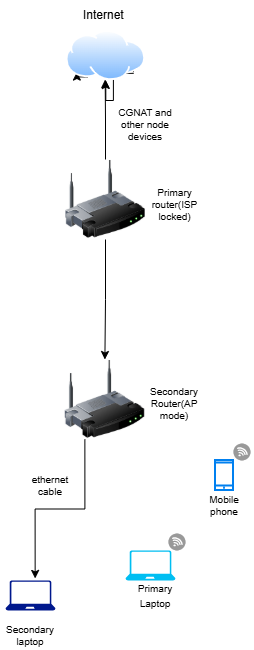

The diagram above was exported from draw.io. Its source (the exported page's mxGraphModel, read from the mxfile embedded in the PNG):
<mxGraphModel dx="1895" dy="958" grid="1" gridSize="10" guides="1" tooltips="1" connect="1" arrows="1" fold="1" page="1" pageScale="1" pageWidth="850" pageHeight="1100" math="0" shadow="0">
  <root>
    <mxCell id="0" />
    <mxCell id="1" parent="0" />
    <mxCell id="7MnPEKiLw0id1TmbTMiK-7" edge="1" parent="1" source="7MnPEKiLw0id1TmbTMiK-1" style="edgeStyle=orthogonalEdgeStyle;rounded=0;orthogonalLoop=1;jettySize=auto;html=1;" target="7MnPEKiLw0id1TmbTMiK-2">
      <mxGeometry relative="1" as="geometry" />
    </mxCell>
    <mxCell id="7MnPEKiLw0id1TmbTMiK-1" parent="1" style="image;html=1;image=img/lib/clip_art/networking/Wireless_Router_128x128.png" value="" vertex="1">
      <mxGeometry height="80" width="80" x="415" y="319" as="geometry" />
    </mxCell>
    <mxCell id="7MnPEKiLw0id1TmbTMiK-2" parent="1" style="image;html=1;image=img/lib/clip_art/networking/Wireless_Router_128x128.png;fontFamily=Times New Roman;" value="" vertex="1">
      <mxGeometry height="80" width="80" x="414.37" y="519" as="geometry" />
    </mxCell>
    <mxCell id="7MnPEKiLw0id1TmbTMiK-5" edge="1" parent="1" source="7MnPEKiLw0id1TmbTMiK-3" style="edgeStyle=orthogonalEdgeStyle;rounded=0;orthogonalLoop=1;jettySize=auto;html=1;exitX=1;exitY=1;exitDx=0;exitDy=0;">
      <mxGeometry relative="1" as="geometry">
        <mxPoint x="482.93288015272924" y="231.55949306791274" as="sourcePoint" />
        <mxPoint x="455" y="236.05882352941182" as="targetPoint" />
      </mxGeometry>
    </mxCell>
    <mxCell id="7MnPEKiLw0id1TmbTMiK-4" edge="1" parent="1" style="edgeStyle=orthogonalEdgeStyle;rounded=0;orthogonalLoop=1;jettySize=auto;html=1;exitX=0.25;exitY=1;exitDx=0;exitDy=0;entryX=0;entryY=1;entryDx=0;entryDy=0;">
      <mxGeometry relative="1" as="geometry">
        <mxPoint x="437.13656749821735" y="236.42299708561075" as="sourcePoint" />
        <mxPoint x="426.43711984727065" y="231.55949306791297" as="targetPoint" />
      </mxGeometry>
    </mxCell>
    <mxCell id="7MnPEKiLw0id1TmbTMiK-6" edge="1" parent="1" source="7MnPEKiLw0id1TmbTMiK-1" style="edgeStyle=orthogonalEdgeStyle;rounded=0;orthogonalLoop=1;jettySize=auto;html=1;entryX=0.5;entryY=1;entryDx=0;entryDy=0;">
      <mxGeometry relative="1" as="geometry">
        <mxPoint x="454.68499999999995" y="239" as="targetPoint" />
      </mxGeometry>
    </mxCell>
    <mxCell id="7MnPEKiLw0id1TmbTMiK-8" parent="1" style="verticalLabelPosition=bottom;html=1;verticalAlign=top;align=center;strokeColor=none;fillColor=#00BEF2;shape=mxgraph.azure.laptop;pointerEvents=1;" value="" vertex="1">
      <mxGeometry height="30" width="50" x="475" y="710" as="geometry" />
    </mxCell>
    <mxCell id="7MnPEKiLw0id1TmbTMiK-9" parent="1" style="sketch=0;aspect=fixed;pointerEvents=1;shadow=0;dashed=0;html=1;strokeColor=none;labelPosition=center;verticalLabelPosition=bottom;verticalAlign=top;align=center;fillColor=#00188D;shape=mxgraph.azure.laptop" value="" vertex="1">
      <mxGeometry height="30" width="50" x="355" y="740" as="geometry" />
    </mxCell>
    <mxCell id="7MnPEKiLw0id1TmbTMiK-10" edge="1" parent="1" source="7MnPEKiLw0id1TmbTMiK-2" style="edgeStyle=orthogonalEdgeStyle;rounded=0;orthogonalLoop=1;jettySize=auto;html=1;exitX=0.25;exitY=1;exitDx=0;exitDy=0;entryX=0.593;entryY=-0.035;entryDx=0;entryDy=0;entryPerimeter=0;">
      <mxGeometry relative="1" as="geometry">
        <mxPoint x="384.64999999999986" y="737.95" as="targetPoint" />
      </mxGeometry>
    </mxCell>
    <mxCell id="7MnPEKiLw0id1TmbTMiK-13" parent="1" style="text;html=1;whiteSpace=wrap;strokeColor=none;fillColor=none;align=center;verticalAlign=middle;rounded=0;fontSize=10;" value="Secondary Router(AP mode)&lt;div&gt;&lt;br&gt;&lt;/div&gt;" vertex="1">
      <mxGeometry height="40" width="60" x="494.37" y="549" as="geometry" />
    </mxCell>
    <mxCell id="7MnPEKiLw0id1TmbTMiK-14" parent="1" style="text;html=1;whiteSpace=wrap;strokeColor=none;fillColor=none;align=center;verticalAlign=middle;rounded=0;fontSize=10;" value="Primary router(ISP locked)" vertex="1">
      <mxGeometry height="30" width="59.37" x="495" y="349" as="geometry" />
    </mxCell>
    <mxCell id="7MnPEKiLw0id1TmbTMiK-15" parent="1" style="text;html=1;whiteSpace=wrap;strokeColor=none;fillColor=none;align=center;verticalAlign=middle;rounded=0;" value="Internet&amp;nbsp;" vertex="1">
      <mxGeometry height="30" width="60" x="425.32" y="160" as="geometry" />
    </mxCell>
    <mxCell id="7MnPEKiLw0id1TmbTMiK-16" parent="1" style="text;html=1;whiteSpace=wrap;strokeColor=none;fillColor=none;align=center;verticalAlign=middle;rounded=0;fontSize=10;" value="CGNAT and other node devices" vertex="1">
      <mxGeometry height="30" width="60" x="465" y="269" as="geometry" />
    </mxCell>
    <mxCell id="7MnPEKiLw0id1TmbTMiK-17" edge="1" parent="1" style="edgeStyle=orthogonalEdgeStyle;rounded=0;orthogonalLoop=1;jettySize=auto;html=1;exitX=1;exitY=1;exitDx=0;exitDy=0;" target="7MnPEKiLw0id1TmbTMiK-3" value="">
      <mxGeometry relative="1" as="geometry">
        <mxPoint x="482.93288015272924" y="231.55949306791274" as="sourcePoint" />
        <mxPoint x="455" y="236.05882352941182" as="targetPoint" />
      </mxGeometry>
    </mxCell>
    <mxCell id="7MnPEKiLw0id1TmbTMiK-3" parent="1" style="image;aspect=fixed;perimeter=ellipsePerimeter;html=1;align=center;shadow=0;dashed=0;spacingTop=3;image=img/lib/active_directory/internet_cloud.svg;" value="" vertex="1">
      <mxGeometry height="50" width="79.37" x="415.63" y="190" as="geometry" />
    </mxCell>
    <mxCell id="7MnPEKiLw0id1TmbTMiK-18" parent="1" style="text;html=1;whiteSpace=wrap;strokeColor=none;fillColor=none;align=center;verticalAlign=middle;rounded=0;" value="&lt;font style=&quot;font-size: 10px;&quot;&gt;Primary Laptop&lt;/font&gt;" vertex="1">
      <mxGeometry height="30" width="60" x="475" y="740" as="geometry" />
    </mxCell>
    <mxCell id="7MnPEKiLw0id1TmbTMiK-19" parent="1" style="text;html=1;whiteSpace=wrap;strokeColor=none;fillColor=none;align=center;verticalAlign=middle;rounded=0;fontSize=10;" value="Secondary laptop" vertex="1">
      <mxGeometry height="30" width="60" x="350" y="780" as="geometry" />
    </mxCell>
    <mxCell id="7MnPEKiLw0id1TmbTMiK-21" parent="1" style="text;html=1;whiteSpace=wrap;strokeColor=none;fillColor=none;align=center;verticalAlign=middle;rounded=0;fontSize=10;" value="ethernet cable" vertex="1">
      <mxGeometry height="30" width="60" x="370" y="630" as="geometry" />
    </mxCell>
    <mxCell id="7MnPEKiLw0id1TmbTMiK-24" parent="1" style="fillColor=#999999;verticalLabelPosition=bottom;sketch=0;html=1;strokeColor=#ffffff;verticalAlign=top;align=center;points=[[0.145,0.145,0],[0.5,0,0],[0.855,0.145,0],[1,0.5,0],[0.855,0.855,0],[0.5,1,0],[0.145,0.855,0],[0,0.5,0]];pointerEvents=1;shape=mxgraph.cisco_safe.compositeIcon;bgIcon=ellipse;resIcon=mxgraph.cisco_safe.capability.wireless_connection;" value="" vertex="1">
      <mxGeometry height="17" width="17" x="518" y="693" as="geometry" />
    </mxCell>
    <mxCell id="7MnPEKiLw0id1TmbTMiK-25" parent="1" style="html=1;verticalLabelPosition=bottom;align=center;labelBackgroundColor=#ffffff;verticalAlign=top;strokeWidth=2;strokeColor=#0080F0;shadow=0;dashed=0;shape=mxgraph.ios7.icons.smartphone;" value="" vertex="1">
      <mxGeometry height="30" width="18" x="565" y="620" as="geometry" />
    </mxCell>
    <mxCell id="7MnPEKiLw0id1TmbTMiK-26" parent="1" style="fillColor=#999999;verticalLabelPosition=bottom;sketch=0;html=1;strokeColor=#ffffff;verticalAlign=top;align=center;points=[[0.145,0.145,0],[0.5,0,0],[0.855,0.145,0],[1,0.5,0],[0.855,0.855,0],[0.5,1,0],[0.145,0.855,0],[0,0.5,0]];pointerEvents=1;shape=mxgraph.cisco_safe.compositeIcon;bgIcon=ellipse;resIcon=mxgraph.cisco_safe.capability.wireless_connection;" value="" vertex="1">
      <mxGeometry height="17" width="17" x="583" y="603" as="geometry" />
    </mxCell>
    <mxCell id="7MnPEKiLw0id1TmbTMiK-27" parent="1" style="text;html=1;whiteSpace=wrap;strokeColor=none;fillColor=none;align=center;verticalAlign=middle;rounded=0;fontSize=10;" value="Mobile phone" vertex="1">
      <mxGeometry height="30" width="60" x="544" y="650" as="geometry" />
    </mxCell>
  </root>
</mxGraphModel>